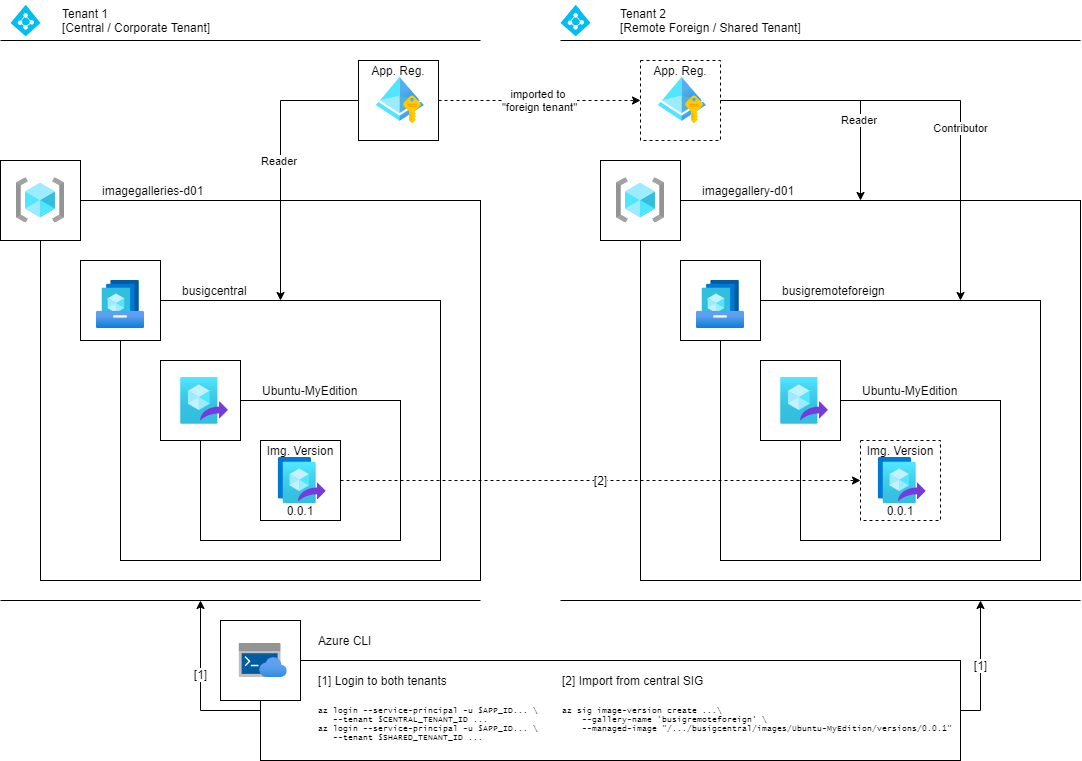

The diagram above was exported from draw.io. Its source (the exported page's mxGraphModel, read from the mxfile embedded in the PNG):
<mxGraphModel dx="1146" dy="746" grid="1" gridSize="10" guides="1" tooltips="1" connect="1" arrows="1" fold="1" page="1" pageScale="1" pageWidth="1169" pageHeight="827" math="0" shadow="0">
  <root>
    <mxCell id="0" />
    <mxCell id="1" parent="0" />
    <mxCell id="SBJpOlC2VbdOXoyTGR6O-53" value="" style="rounded=0;whiteSpace=wrap;html=1;fillColor=none;" parent="1" vertex="1">
      <mxGeometry x="840" y="440" width="200" height="140" as="geometry" />
    </mxCell>
    <mxCell id="SBJpOlC2VbdOXoyTGR6O-5" value="" style="rounded=0;whiteSpace=wrap;html=1;fillColor=none;" parent="1" vertex="1">
      <mxGeometry x="80" y="240" width="440" height="380" as="geometry" />
    </mxCell>
    <mxCell id="SBJpOlC2VbdOXoyTGR6O-28" value="" style="rounded=0;whiteSpace=wrap;html=1;fillColor=none;" parent="1" vertex="1">
      <mxGeometry x="160" y="340" width="320" height="260" as="geometry" />
    </mxCell>
    <mxCell id="SBJpOlC2VbdOXoyTGR6O-24" value="imported to&amp;nbsp;&lt;br&gt;&quot;foreign tenant&quot;" style="edgeStyle=orthogonalEdgeStyle;rounded=0;orthogonalLoop=1;jettySize=auto;html=1;exitX=1;exitY=0.5;exitDx=0;exitDy=0;entryX=0;entryY=0.5;entryDx=0;entryDy=0;dashed=1;" parent="1" source="SBJpOlC2VbdOXoyTGR6O-9" target="SBJpOlC2VbdOXoyTGR6O-21" edge="1">
      <mxGeometry relative="1" as="geometry" />
    </mxCell>
    <mxCell id="SBJpOlC2VbdOXoyTGR6O-38" value="Reader&amp;nbsp;" style="edgeStyle=orthogonalEdgeStyle;rounded=0;orthogonalLoop=1;jettySize=auto;html=1;exitX=0;exitY=0.5;exitDx=0;exitDy=0;entryX=0.5;entryY=0;entryDx=0;entryDy=0;" parent="1" source="SBJpOlC2VbdOXoyTGR6O-9" target="SBJpOlC2VbdOXoyTGR6O-28" edge="1">
      <mxGeometry relative="1" as="geometry" />
    </mxCell>
    <mxCell id="SBJpOlC2VbdOXoyTGR6O-9" value="" style="rounded=0;whiteSpace=wrap;html=1;fillColor=none;" parent="1" vertex="1">
      <mxGeometry x="398" y="100" width="80" height="80" as="geometry" />
    </mxCell>
    <mxCell id="SBJpOlC2VbdOXoyTGR6O-1" value="" style="aspect=fixed;html=1;points=[];align=center;image;fontSize=12;image=img/lib/azure2/identity/Managed_Identities.svg;" parent="1" vertex="1">
      <mxGeometry x="415.78" y="116" width="48" height="48" as="geometry" />
    </mxCell>
    <mxCell id="SBJpOlC2VbdOXoyTGR6O-17" value="" style="endArrow=none;html=1;" parent="1" edge="1">
      <mxGeometry width="50" height="50" relative="1" as="geometry">
        <mxPoint x="40" y="80" as="sourcePoint" />
        <mxPoint x="520" y="80" as="targetPoint" />
      </mxGeometry>
    </mxCell>
    <mxCell id="SBJpOlC2VbdOXoyTGR6O-18" value="Tenant 1&lt;br&gt;[Central / Corporate Tenant]" style="text;html=1;strokeColor=none;fillColor=none;align=left;verticalAlign=middle;whiteSpace=wrap;rounded=0;" parent="1" vertex="1">
      <mxGeometry x="100" y="40" width="160" height="40" as="geometry" />
    </mxCell>
    <mxCell id="SBJpOlC2VbdOXoyTGR6O-19" value="" style="endArrow=none;html=1;" parent="1" edge="1">
      <mxGeometry width="50" height="50" relative="1" as="geometry">
        <mxPoint x="600" y="80" as="sourcePoint" />
        <mxPoint x="1120" y="80" as="targetPoint" />
      </mxGeometry>
    </mxCell>
    <mxCell id="SBJpOlC2VbdOXoyTGR6O-21" value="" style="rounded=0;whiteSpace=wrap;html=1;fillColor=none;dashed=1;" parent="1" vertex="1">
      <mxGeometry x="680" y="100" width="80" height="80" as="geometry" />
    </mxCell>
    <mxCell id="SBJpOlC2VbdOXoyTGR6O-22" value="" style="aspect=fixed;html=1;points=[];align=center;image;fontSize=12;image=img/lib/azure2/identity/Managed_Identities.svg;" parent="1" vertex="1">
      <mxGeometry x="697.78" y="116" width="48" height="48" as="geometry" />
    </mxCell>
    <mxCell id="SBJpOlC2VbdOXoyTGR6O-26" value="" style="group" parent="1" vertex="1" connectable="0">
      <mxGeometry x="40" y="200" width="80" height="80" as="geometry" />
    </mxCell>
    <mxCell id="SBJpOlC2VbdOXoyTGR6O-10" value="" style="rounded=0;whiteSpace=wrap;html=1;" parent="SBJpOlC2VbdOXoyTGR6O-26" vertex="1">
      <mxGeometry width="80" height="80" as="geometry" />
    </mxCell>
    <mxCell id="SBJpOlC2VbdOXoyTGR6O-25" value="" style="aspect=fixed;html=1;points=[];align=center;image;fontSize=12;image=img/lib/azure2/general/Resource_Groups.svg;dashed=1;fillColor=none;" parent="SBJpOlC2VbdOXoyTGR6O-26" vertex="1">
      <mxGeometry x="16" y="17.410000000000082" width="48" height="45.18" as="geometry" />
    </mxCell>
    <mxCell id="SBJpOlC2VbdOXoyTGR6O-33" value="" style="group" parent="1" vertex="1" connectable="0">
      <mxGeometry x="120" y="300" width="80" height="80" as="geometry" />
    </mxCell>
    <mxCell id="SBJpOlC2VbdOXoyTGR6O-32" value="" style="rounded=0;whiteSpace=wrap;html=1;" parent="SBJpOlC2VbdOXoyTGR6O-33" vertex="1">
      <mxGeometry width="80" height="80" as="geometry" />
    </mxCell>
    <mxCell id="SBJpOlC2VbdOXoyTGR6O-2" value="" style="aspect=fixed;html=1;points=[];align=center;image;fontSize=12;image=img/lib/azure2/compute/Shared_Image_Galleries.svg;" parent="SBJpOlC2VbdOXoyTGR6O-33" vertex="1">
      <mxGeometry x="16" y="20" width="48" height="48" as="geometry" />
    </mxCell>
    <mxCell id="SBJpOlC2VbdOXoyTGR6O-90" value="[2]" style="edgeStyle=orthogonalEdgeStyle;rounded=0;orthogonalLoop=1;jettySize=auto;html=1;exitX=1;exitY=0.5;exitDx=0;exitDy=0;entryX=0;entryY=0.5;entryDx=0;entryDy=0;fontFamily=Helvetica;fontSize=12;dashed=1;" parent="1" source="SBJpOlC2VbdOXoyTGR6O-7" target="SBJpOlC2VbdOXoyTGR6O-45" edge="1">
      <mxGeometry relative="1" as="geometry" />
    </mxCell>
    <mxCell id="SBJpOlC2VbdOXoyTGR6O-34" value="" style="rounded=0;whiteSpace=wrap;html=1;fillColor=none;" parent="1" vertex="1">
      <mxGeometry x="240" y="440" width="200" height="140" as="geometry" />
    </mxCell>
    <mxCell id="SBJpOlC2VbdOXoyTGR6O-27" value="" style="group" parent="1" vertex="1" connectable="0">
      <mxGeometry x="200" y="400" width="80" height="80" as="geometry" />
    </mxCell>
    <mxCell id="SBJpOlC2VbdOXoyTGR6O-12" value="" style="rounded=0;whiteSpace=wrap;html=1;" parent="SBJpOlC2VbdOXoyTGR6O-27" vertex="1">
      <mxGeometry width="80" height="80" as="geometry" />
    </mxCell>
    <mxCell id="SBJpOlC2VbdOXoyTGR6O-3" value="" style="aspect=fixed;html=1;points=[];align=center;image;fontSize=12;image=img/lib/azure2/compute/Image_Definitions.svg;" parent="SBJpOlC2VbdOXoyTGR6O-27" vertex="1">
      <mxGeometry x="20.00000000000003" y="16.720000000000027" width="48" height="46.55" as="geometry" />
    </mxCell>
    <mxCell id="SBJpOlC2VbdOXoyTGR6O-35" value="imagegalleries-d01" style="text;html=1;strokeColor=none;fillColor=none;align=left;verticalAlign=middle;whiteSpace=wrap;rounded=0;" parent="1" vertex="1">
      <mxGeometry x="140" y="220" width="140" height="20" as="geometry" />
    </mxCell>
    <mxCell id="SBJpOlC2VbdOXoyTGR6O-36" value="busigcentral" style="text;html=1;strokeColor=none;fillColor=none;align=left;verticalAlign=middle;whiteSpace=wrap;rounded=0;" parent="1" vertex="1">
      <mxGeometry x="220" y="320" width="70" height="20" as="geometry" />
    </mxCell>
    <mxCell id="SBJpOlC2VbdOXoyTGR6O-37" value="Ubuntu-MyEdition" style="text;html=1;strokeColor=none;fillColor=none;align=left;verticalAlign=middle;whiteSpace=wrap;rounded=0;" parent="1" vertex="1">
      <mxGeometry x="300" y="420" width="140" height="20" as="geometry" />
    </mxCell>
    <mxCell id="SBJpOlC2VbdOXoyTGR6O-4" value="" style="verticalLabelPosition=bottom;html=1;verticalAlign=top;align=center;strokeColor=none;fillColor=#00BEF2;shape=mxgraph.azure.azure_active_directory;aspect=fixed;" parent="1" vertex="1">
      <mxGeometry x="50" y="44.21" width="30" height="31.58" as="geometry" />
    </mxCell>
    <mxCell id="SBJpOlC2VbdOXoyTGR6O-40" value="Tenant 2&lt;br&gt;[Remote Foreign / Shared Tenant]" style="text;html=1;strokeColor=none;fillColor=none;align=left;verticalAlign=middle;whiteSpace=wrap;rounded=0;" parent="1" vertex="1">
      <mxGeometry x="657.78" y="40" width="190" height="40" as="geometry" />
    </mxCell>
    <mxCell id="SBJpOlC2VbdOXoyTGR6O-41" value="" style="verticalLabelPosition=bottom;html=1;verticalAlign=top;align=center;strokeColor=none;fillColor=#00BEF2;shape=mxgraph.azure.azure_active_directory;aspect=fixed;" parent="1" vertex="1">
      <mxGeometry x="600" y="44.21" width="30" height="31.58" as="geometry" />
    </mxCell>
    <mxCell id="SBJpOlC2VbdOXoyTGR6O-42" value="" style="rounded=0;whiteSpace=wrap;html=1;fillColor=none;" parent="1" vertex="1">
      <mxGeometry x="680" y="240" width="440" height="380" as="geometry" />
    </mxCell>
    <mxCell id="SBJpOlC2VbdOXoyTGR6O-43" value="" style="rounded=0;whiteSpace=wrap;html=1;fillColor=none;" parent="1" vertex="1">
      <mxGeometry x="760" y="340" width="320" height="260" as="geometry" />
    </mxCell>
    <mxCell id="SBJpOlC2VbdOXoyTGR6O-44" value="" style="group;dashed=1;" parent="1" vertex="1" connectable="0">
      <mxGeometry x="900" y="480" width="80" height="80" as="geometry" />
    </mxCell>
    <mxCell id="SBJpOlC2VbdOXoyTGR6O-45" value="" style="rounded=0;whiteSpace=wrap;html=1;fillColor=none;dashed=1;" parent="SBJpOlC2VbdOXoyTGR6O-44" vertex="1">
      <mxGeometry width="80" height="80" as="geometry" />
    </mxCell>
    <mxCell id="SBJpOlC2VbdOXoyTGR6O-46" value="" style="aspect=fixed;html=1;points=[];align=center;image;fontSize=12;image=img/lib/azure2/compute/Image_Versions.svg;fillColor=none;" parent="SBJpOlC2VbdOXoyTGR6O-44" vertex="1">
      <mxGeometry x="17.779999999999973" y="17.079999999999984" width="48" height="45.85" as="geometry" />
    </mxCell>
    <mxCell id="SBJpOlC2VbdOXoyTGR6O-47" value="" style="group" parent="1" vertex="1" connectable="0">
      <mxGeometry x="640" y="200" width="80" height="80" as="geometry" />
    </mxCell>
    <mxCell id="SBJpOlC2VbdOXoyTGR6O-48" value="" style="rounded=0;whiteSpace=wrap;html=1;" parent="SBJpOlC2VbdOXoyTGR6O-47" vertex="1">
      <mxGeometry width="80" height="80" as="geometry" />
    </mxCell>
    <mxCell id="SBJpOlC2VbdOXoyTGR6O-49" value="" style="aspect=fixed;html=1;points=[];align=center;image;fontSize=12;image=img/lib/azure2/general/Resource_Groups.svg;dashed=1;fillColor=none;" parent="SBJpOlC2VbdOXoyTGR6O-47" vertex="1">
      <mxGeometry x="16" y="17.410000000000082" width="48" height="45.18" as="geometry" />
    </mxCell>
    <mxCell id="SBJpOlC2VbdOXoyTGR6O-50" value="" style="group" parent="1" vertex="1" connectable="0">
      <mxGeometry x="720" y="300" width="80" height="80" as="geometry" />
    </mxCell>
    <mxCell id="SBJpOlC2VbdOXoyTGR6O-51" value="" style="rounded=0;whiteSpace=wrap;html=1;" parent="SBJpOlC2VbdOXoyTGR6O-50" vertex="1">
      <mxGeometry width="80" height="80" as="geometry" />
    </mxCell>
    <mxCell id="SBJpOlC2VbdOXoyTGR6O-52" value="" style="aspect=fixed;html=1;points=[];align=center;image;fontSize=12;image=img/lib/azure2/compute/Shared_Image_Galleries.svg;" parent="SBJpOlC2VbdOXoyTGR6O-50" vertex="1">
      <mxGeometry x="16" y="20" width="48" height="48" as="geometry" />
    </mxCell>
    <mxCell id="SBJpOlC2VbdOXoyTGR6O-54" value="" style="group" parent="1" vertex="1" connectable="0">
      <mxGeometry x="800" y="400" width="80" height="80" as="geometry" />
    </mxCell>
    <mxCell id="SBJpOlC2VbdOXoyTGR6O-55" value="" style="rounded=0;whiteSpace=wrap;html=1;" parent="SBJpOlC2VbdOXoyTGR6O-54" vertex="1">
      <mxGeometry width="80" height="80" as="geometry" />
    </mxCell>
    <mxCell id="SBJpOlC2VbdOXoyTGR6O-56" value="" style="aspect=fixed;html=1;points=[];align=center;image;fontSize=12;image=img/lib/azure2/compute/Image_Definitions.svg;" parent="SBJpOlC2VbdOXoyTGR6O-54" vertex="1">
      <mxGeometry x="20.00000000000003" y="16.720000000000027" width="48" height="46.55" as="geometry" />
    </mxCell>
    <mxCell id="SBJpOlC2VbdOXoyTGR6O-57" value="imagegallery-d01" style="text;html=1;strokeColor=none;fillColor=none;align=left;verticalAlign=middle;whiteSpace=wrap;rounded=0;" parent="1" vertex="1">
      <mxGeometry x="740" y="220" width="140" height="20" as="geometry" />
    </mxCell>
    <mxCell id="SBJpOlC2VbdOXoyTGR6O-58" value="busigremoteforeign" style="text;html=1;strokeColor=none;fillColor=none;align=left;verticalAlign=middle;whiteSpace=wrap;rounded=0;" parent="1" vertex="1">
      <mxGeometry x="820" y="320" width="110" height="20" as="geometry" />
    </mxCell>
    <mxCell id="SBJpOlC2VbdOXoyTGR6O-59" value="Ubuntu-MyEdition" style="text;html=1;strokeColor=none;fillColor=none;align=left;verticalAlign=middle;whiteSpace=wrap;rounded=0;" parent="1" vertex="1">
      <mxGeometry x="900" y="420" width="140" height="20" as="geometry" />
    </mxCell>
    <mxCell id="SBJpOlC2VbdOXoyTGR6O-60" value="0.0.1" style="text;html=1;strokeColor=none;fillColor=none;align=center;verticalAlign=middle;whiteSpace=wrap;rounded=0;" parent="1" vertex="1">
      <mxGeometry x="900" y="540" width="80" height="20" as="geometry" />
    </mxCell>
    <mxCell id="SBJpOlC2VbdOXoyTGR6O-61" value="Reader&amp;nbsp;" style="edgeStyle=orthogonalEdgeStyle;rounded=0;orthogonalLoop=1;jettySize=auto;html=1;exitX=1;exitY=0.5;exitDx=0;exitDy=0;entryX=0.5;entryY=0;entryDx=0;entryDy=0;" parent="1" source="SBJpOlC2VbdOXoyTGR6O-21" target="SBJpOlC2VbdOXoyTGR6O-42" edge="1">
      <mxGeometry x="0.3333" relative="1" as="geometry">
        <mxPoint x="408" y="150" as="sourcePoint" />
        <mxPoint x="330" y="370" as="targetPoint" />
        <mxPoint as="offset" />
      </mxGeometry>
    </mxCell>
    <mxCell id="SBJpOlC2VbdOXoyTGR6O-62" value="Contributor" style="edgeStyle=orthogonalEdgeStyle;rounded=0;orthogonalLoop=1;jettySize=auto;html=1;exitX=1;exitY=0.5;exitDx=0;exitDy=0;entryX=0.75;entryY=0;entryDx=0;entryDy=0;" parent="1" source="SBJpOlC2VbdOXoyTGR6O-21" target="SBJpOlC2VbdOXoyTGR6O-43" edge="1">
      <mxGeometry x="0.2174" relative="1" as="geometry">
        <mxPoint x="770" y="150" as="sourcePoint" />
        <mxPoint x="910" y="250" as="targetPoint" />
        <mxPoint as="offset" />
      </mxGeometry>
    </mxCell>
    <mxCell id="SBJpOlC2VbdOXoyTGR6O-65" value="App. Reg." style="text;html=1;strokeColor=none;fillColor=none;align=center;verticalAlign=middle;whiteSpace=wrap;rounded=0;" parent="1" vertex="1">
      <mxGeometry x="398" y="100" width="80" height="20" as="geometry" />
    </mxCell>
    <mxCell id="SBJpOlC2VbdOXoyTGR6O-67" value="App. Reg." style="text;html=1;strokeColor=none;fillColor=none;align=center;verticalAlign=middle;whiteSpace=wrap;rounded=0;" parent="1" vertex="1">
      <mxGeometry x="680" y="100" width="80" height="20" as="geometry" />
    </mxCell>
    <mxCell id="SBJpOlC2VbdOXoyTGR6O-69" value="Img. Version" style="text;html=1;strokeColor=none;fillColor=none;align=center;verticalAlign=middle;whiteSpace=wrap;rounded=0;" parent="1" vertex="1">
      <mxGeometry x="900" y="480" width="80" height="20" as="geometry" />
    </mxCell>
    <mxCell id="SBJpOlC2VbdOXoyTGR6O-81" value="[1]" style="edgeStyle=orthogonalEdgeStyle;rounded=0;orthogonalLoop=1;jettySize=auto;html=1;exitX=0;exitY=0.5;exitDx=0;exitDy=0;fontFamily=Helvetica;fontSize=12;" parent="1" source="SBJpOlC2VbdOXoyTGR6O-71" edge="1">
      <mxGeometry x="0.1304" relative="1" as="geometry">
        <mxPoint x="240" y="640" as="targetPoint" />
        <mxPoint as="offset" />
      </mxGeometry>
    </mxCell>
    <mxCell id="SBJpOlC2VbdOXoyTGR6O-71" value="" style="rounded=0;whiteSpace=wrap;html=1;fillColor=none;" parent="1" vertex="1">
      <mxGeometry x="300" y="700" width="700" height="100" as="geometry" />
    </mxCell>
    <mxCell id="SBJpOlC2VbdOXoyTGR6O-72" value="" style="group" parent="1" vertex="1" connectable="0">
      <mxGeometry x="260" y="660" width="80" height="80" as="geometry" />
    </mxCell>
    <mxCell id="SBJpOlC2VbdOXoyTGR6O-73" value="" style="rounded=0;whiteSpace=wrap;html=1;" parent="SBJpOlC2VbdOXoyTGR6O-72" vertex="1">
      <mxGeometry width="80" height="80" as="geometry" />
    </mxCell>
    <mxCell id="SBJpOlC2VbdOXoyTGR6O-70" value="" style="aspect=fixed;html=1;points=[];align=center;image;fontSize=12;image=img/lib/azure2/preview/Azure_Cloud_Shell.svg;dashed=1;fillColor=#ffffff;" parent="SBJpOlC2VbdOXoyTGR6O-72" vertex="1">
      <mxGeometry x="18.779999999999973" y="23.059999999999945" width="48" height="33.88" as="geometry" />
    </mxCell>
    <mxCell id="SBJpOlC2VbdOXoyTGR6O-75" value="Azure CLI" style="text;html=1;strokeColor=none;fillColor=none;align=left;verticalAlign=middle;whiteSpace=wrap;rounded=0;" parent="1" vertex="1">
      <mxGeometry x="355.78" y="660" width="160" height="40" as="geometry" />
    </mxCell>
    <mxCell id="SBJpOlC2VbdOXoyTGR6O-77" value="&lt;div&gt;az login --service-principal -u $APP_ID... \&lt;/div&gt;&lt;div&gt;&amp;nbsp; &amp;nbsp;--tenant $CENTRAL_TENANT_ID ...&lt;/div&gt;&lt;div&gt;az login --service-principal -u $APP_ID... \&lt;/div&gt;&lt;div&gt;&amp;nbsp; &amp;nbsp;--tenant $SHARED_TENANT_ID ...&lt;/div&gt;" style="text;html=1;strokeColor=none;fillColor=none;align=left;verticalAlign=top;whiteSpace=wrap;rounded=0;dashed=1;fontFamily=Lucida Console;fontSize=8;" parent="1" vertex="1">
      <mxGeometry x="355.78" y="740" width="244.22" height="50" as="geometry" />
    </mxCell>
    <mxCell id="SBJpOlC2VbdOXoyTGR6O-80" value="" style="endArrow=none;html=1;" parent="1" edge="1">
      <mxGeometry width="50" height="50" relative="1" as="geometry">
        <mxPoint x="40" y="640" as="sourcePoint" />
        <mxPoint x="520" y="640" as="targetPoint" />
      </mxGeometry>
    </mxCell>
    <mxCell id="SBJpOlC2VbdOXoyTGR6O-82" value="" style="endArrow=none;html=1;" parent="1" edge="1">
      <mxGeometry width="50" height="50" relative="1" as="geometry">
        <mxPoint x="600" y="640" as="sourcePoint" />
        <mxPoint x="1120" y="640" as="targetPoint" />
      </mxGeometry>
    </mxCell>
    <mxCell id="SBJpOlC2VbdOXoyTGR6O-83" value="[1]" style="edgeStyle=orthogonalEdgeStyle;rounded=0;orthogonalLoop=1;jettySize=auto;html=1;exitX=1;exitY=0.5;exitDx=0;exitDy=0;fontFamily=Helvetica;fontSize=12;" parent="1" source="SBJpOlC2VbdOXoyTGR6O-71" edge="1">
      <mxGeometry relative="1" as="geometry">
        <mxPoint x="1020" y="640" as="targetPoint" />
        <mxPoint x="1120" y="750" as="sourcePoint" />
      </mxGeometry>
    </mxCell>
    <mxCell id="SBJpOlC2VbdOXoyTGR6O-84" value="[1] Login to both tenants" style="text;html=1;strokeColor=none;fillColor=none;align=left;verticalAlign=middle;whiteSpace=wrap;rounded=0;" parent="1" vertex="1">
      <mxGeometry x="355.78" y="710" width="140" height="20" as="geometry" />
    </mxCell>
    <mxCell id="SBJpOlC2VbdOXoyTGR6O-85" value="&lt;div&gt;az sig image-version create ...\&lt;/div&gt;&lt;div&gt;&amp;nbsp; &amp;nbsp; --gallery-name 'busigremoteforeign' \&lt;/div&gt;&lt;div&gt;&amp;nbsp; &amp;nbsp; --managed-image &quot;/.../busigcentral/images/Ubuntu-MyEdition/versions/0.0.1&quot;&lt;/div&gt;" style="text;html=1;strokeColor=none;fillColor=none;align=left;verticalAlign=top;whiteSpace=wrap;rounded=0;dashed=1;fontFamily=Lucida Console;fontSize=8;" parent="1" vertex="1">
      <mxGeometry x="600" y="740" width="400" height="50" as="geometry" />
    </mxCell>
    <mxCell id="SBJpOlC2VbdOXoyTGR6O-86" value="[2] Import from central SIG" style="text;html=1;strokeColor=none;fillColor=none;align=left;verticalAlign=middle;whiteSpace=wrap;rounded=0;" parent="1" vertex="1">
      <mxGeometry x="600" y="710" width="170" height="20" as="geometry" />
    </mxCell>
    <mxCell id="SBJpOlC2VbdOXoyTGR6O-16" value="" style="group" parent="1" vertex="1" connectable="0">
      <mxGeometry x="300" y="480" width="80" height="80" as="geometry" />
    </mxCell>
    <mxCell id="SBJpOlC2VbdOXoyTGR6O-7" value="" style="rounded=0;whiteSpace=wrap;html=1;fillColor=none;" parent="SBJpOlC2VbdOXoyTGR6O-16" vertex="1">
      <mxGeometry width="80" height="80" as="geometry" />
    </mxCell>
    <mxCell id="SBJpOlC2VbdOXoyTGR6O-15" value="" style="aspect=fixed;html=1;points=[];align=center;image;fontSize=12;image=img/lib/azure2/compute/Image_Versions.svg;fillColor=none;" parent="SBJpOlC2VbdOXoyTGR6O-16" vertex="1">
      <mxGeometry x="17.779999999999973" y="17.079999999999984" width="48" height="45.85" as="geometry" />
    </mxCell>
    <mxCell id="SBJpOlC2VbdOXoyTGR6O-68" value="Img. Version" style="text;html=1;strokeColor=none;fillColor=none;align=center;verticalAlign=middle;whiteSpace=wrap;rounded=0;" parent="SBJpOlC2VbdOXoyTGR6O-16" vertex="1">
      <mxGeometry width="80" height="20" as="geometry" />
    </mxCell>
    <mxCell id="SBJpOlC2VbdOXoyTGR6O-39" value="0.0.1" style="text;html=1;strokeColor=none;fillColor=none;align=center;verticalAlign=middle;whiteSpace=wrap;rounded=0;" parent="1" vertex="1">
      <mxGeometry x="300" y="540" width="80" height="20" as="geometry" />
    </mxCell>
  </root>
</mxGraphModel>